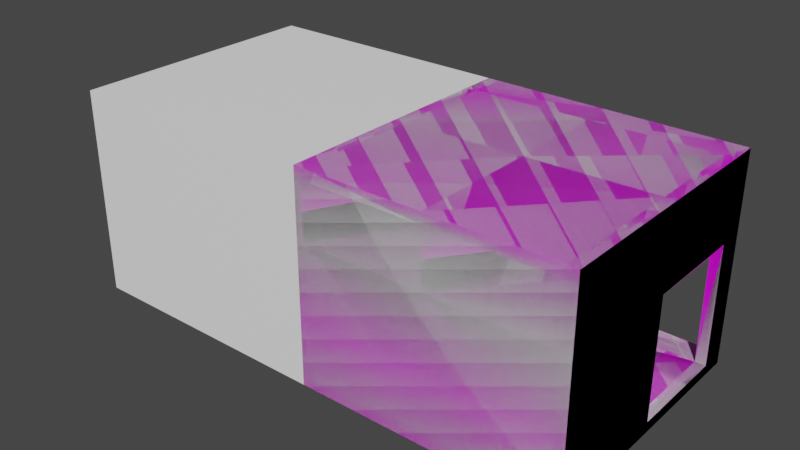 # Source: Hallway1UP.blend  (saved by Blender 2.82.7; exported with 4.5.12 LTS)
import bpy
from mathutils import Matrix  # noqa: F401  (used for matrix-valued properties, if any)

bpy.ops.wm.read_factory_settings(use_empty=True)
scene = bpy.context.scene
scene.name = 'Scene'

# ---- collections
col_collection = bpy.data.collections.new('Collection'); scene.collection.children.link(col_collection)

# ---- images (referenced by path relative to the original .blend; pixels are not part of the script)
import os
ASSET_DIR = os.environ.get("B2B_ASSET_DIR", "")  # directory of the original .blend (textures are referenced by path, not embedded)
HERE = os.path.dirname(os.path.abspath(__file__))  # packed textures are extracted next to this script under _unpacked/

def load_image(name, relpath, width, height, colorspace="sRGB"):
    """Load a texture the original file referenced (path relative to the .blend, or extracted next to this script)."""
    p = next((c for c in (os.path.join(HERE, relpath), os.path.join(ASSET_DIR, relpath)) if relpath and os.path.exists(c)), "")
    if p:
        img = bpy.data.images.load(p, check_existing=True)
        img.name = name
    else:  # same state as the original file: an image datablock whose file is absent (Cycles renders it pink)
        img = bpy.data.images.new(name, width, height)
        img.source = "FILE"
        img.filepath = "//" + (relpath or name)
    img.colorspace_settings.name = colorspace
    return img
img_hallway1up_png = load_image('Hallway1UP.png', 'Hallway1UP.png', 1024, 1024, 'sRGB')

# ---- materials (node trees are filled in below, after node groups)
mat_matroom_all_standard_sz2 = bpy.data.materials.new('MatRoom_All_Standard_Sz2')
mat_matroom_all_standard_sz2.use_transparent_shadow = False
mat_matroom_all_standard_sz2.diffuse_color = (1.0, 1.0, 1.0, 1.0)
mat_matroom_all_standard_sz2.roughness = 0.5528
mat_matroom_all_standard_sz4 = bpy.data.materials.new('MatRoom_All_Standard_Sz4')
mat_matroom_all_standard_sz4.use_transparent_shadow = False
mat_matroom_all_standard_sz4.diffuse_color = (1.0, 1.0, 1.0, 1.0)
mat_matroom_all_standard_sz4.roughness = 0.5528

# ---- material node trees
mat_matroom_all_standard_sz2.use_nodes = True; mat_matroom_all_standard_sz2.node_tree.nodes.clear()
_N = mat_matroom_all_standard_sz2.node_tree.nodes; _L = mat_matroom_all_standard_sz2.node_tree.links
n0 = _N.new('ShaderNodeOutputMaterial'); n0.name = 'Material Output'; n0.location = (318, 289)
n1 = _N.new('ShaderNodeBsdfPrincipled'); n1.name = 'Principled BSDF'; n1.location = (-160, 252)
n1.distribution = 'GGX'
n1.subsurface_method = 'BURLEY'
n1.inputs[2].default_value = 0.5528
n1.inputs[3].default_value = 1.45
n1.inputs[27].default_value = (0.0, 0.0, 0.0, 1.0)
n1.inputs[28].default_value = 1.0
n2 = _N.new('ShaderNodeTexImage'); n2.name = 'Image Texture'; n2.location = (-577, 190)
n2.image = img_hallway1up_png
n3 = _N.new('ShaderNodeMapping'); n3.name = 'Mapping'; n3.location = (-1019, 257)
n3.width = 307
n4 = _N.new('ShaderNodeTexCoord'); n4.name = 'Texture Coordinate'; n4.location = (-1279, 243)
_L.new(n1.outputs[0], n0.inputs[0])
_L.new(n2.outputs[0], n1.inputs[0])
_L.new(n3.outputs[0], n2.inputs[0])
_L.new(n4.outputs[2], n3.inputs[0])
n0.is_active_output = True
mat_matroom_all_standard_sz4.use_nodes = True; mat_matroom_all_standard_sz4.node_tree.nodes.clear()
_N = mat_matroom_all_standard_sz4.node_tree.nodes; _L = mat_matroom_all_standard_sz4.node_tree.links
n0 = _N.new('ShaderNodeOutputMaterial'); n0.name = 'Material Output'; n0.location = (300, 300)
n1 = _N.new('ShaderNodeBsdfPrincipled'); n1.name = 'Principled BSDF'; n1.location = (10, 300)
n1.distribution = 'GGX'
n1.subsurface_method = 'BURLEY'
n1.inputs[0].default_value = (1.0, 1.0, 1.0, 1.0)
n1.inputs[2].default_value = 0.5528
n1.inputs[3].default_value = 1.45
n1.inputs[27].default_value = (0.0, 0.0, 0.0, 1.0)
n1.inputs[28].default_value = 1.0
n2 = _N.new('ShaderNodeNormalMap'); n2.name = 'Normal Map'; n2.location = (-300, -300)
n2.label = 'Normal/Map'
_L.new(n1.outputs[0], n0.inputs[0])
_L.new(n2.outputs[0], n1.inputs[5])
n0.is_active_output = True

# ---- world
world_world = bpy.data.worlds.new('World'); scene.world = world_world
world_world.use_nodes = True; world_world.node_tree.nodes.clear()
_N = world_world.node_tree.nodes; _L = world_world.node_tree.links
n0 = _N.new('ShaderNodeOutputWorld'); n0.name = 'World Output'; n0.location = (300, 300)
n1 = _N.new('ShaderNodeBackground'); n1.name = 'Background'; n1.location = (10, 300)
n1.inputs[0].default_value = (0.05088, 0.05088, 0.05088, 1.0)
_L.new(n1.outputs[0], n0.inputs[0])
n0.is_active_output = True
world_world.color = (0.05088, 0.05088, 0.05088)
world_world.use_sun_shadow = False
world_world.sun_shadow_jitter_overblur = 0.0

# ---- meshes
me_mesh = bpy.data.meshes.new('Mesh')
me_mesh.from_pydata([(-375.0, -20.0, 500.0), (-355.0, 230.0, 250.0), (125.0, -20.0, 500.0), (-355.0, 360.0, 480.0), (125.0, 228.7, 50.0), (105.0, 360.0, 480.0), (-355.0, 0.0, 50.0), (125.0, 0.0, 250.0), (125.0, -20.0, 0.0), (105.0, 230.0, 250.0), (-375.0, -20.0, 0.0), (105.0, 229.8, 50.0), (-375.0, 0.0, 50.0), (-375.0, 0.0, 250.0), (125.0, 230.0, 250.0), (-375.0, 230.0, 50.0), (125.0, 380.0, 0.0), (-355.0, 230.0, 50.0), (-355.0, 0.0, 0.0), (125.0, 0.0, 50.0), (-355.0, 0.0, 480.0), (-355.0, 0.0, 250.0), (-355.0, 360.0, 0.0), (-375.0, 380.0, 0.0), (105.0, 0.0, 0.0), (105.0, 360.0, 0.0), (105.0, 0.0, 50.0), (-375.0, 230.0, 250.0), (105.0, 0.0, 480.0), (105.0, 0.0, 250.0), (-375.0, 380.0, 500.0), (125.0, 380.0, 500.0), (105.5, -20.0, 500.0), (105.5, 380.0, 0.0), (125.0, -0.5872, 8.687e-07), (105.5, -20.0, 0.0), (105.5, 380.0, 500.0), (-351.6, 380.0, 0.0), (-375.0, 3.431, 0.0), (-353.5, -20.0, 0.0), (-355.2, 380.0, 500.0), (-353.5, -20.0, 500.0), (-353.5, -20.0, 47.02), (105.5, -20.0, 47.02), (125.0, -20.0, 47.39), (-375.0, -20.0, 47.02), (125.0, 380.0, 242.7), (-375.0, 380.0, 263.3), (-355.2, 380.0, 262.8), (105.5, 380.0, 243.5), (-375.0, -20.0, 249.9), (125.0, -20.0, 248.9), (105.5, -20.0, 251.5), (-353.5, -20.0, 247.1), (125.0, 251.3, 500.0), (105.5, 251.3, 500.0), (-375.0, 251.3, 500.0), (-360.8, 251.3, 500.0), (-129.3, 380.0, 0.0), (-124.0, -20.0, 0.0), (-124.2, 0.0, 0.0), (-129.3, 380.0, 500.0), (-124.0, -20.0, 47.02), (-124.0, -20.0, 500.0), (-129.3, 380.0, 253.2), (-124.0, -20.0, 249.3), (-127.6, 251.3, 500.0), (125.0, 7.442, 500.0), (105.5, 7.442, 500.0), (-375.0, 7.442, 500.0), (-354.2, 7.441, 500.0), (-124.3, 7.442, 500.0), (-355.0, 100.7, 250.0), (125.0, 100.7, 250.0), (105.0, 100.7, 250.0), (-375.0, 100.7, 250.0), (125.0, 114.2, 500.0), (105.5, 114.2, 500.0), (-375.0, 114.2, 500.0), (-357.1, 114.2, 500.0), (-125.8, 114.2, 500.0), (-355.0, 231.7, -4.593e-07), (-375.0, 232.4, 0.0), (-355.0, 100.3, 480.0), (105.0, 231.9, 0.0), (125.0, 229.6, 1.638e-06), (105.0, 100.3, 480.0), (-355.0, 360.0, 236.0), (105.0, 360.0, 243.5), (-355.0, 230.2, 480.0), (-375.0, 358.9, 261.4), (-375.0, 359.0, 500.0), (-375.0, 358.8, 0.0), (-129.0, 358.8, 500.0), (-363.7, 359.0, 500.0), (125.0, 358.5, 500.0), (105.5, 358.5, 500.0), (125.0, 359.0, 2.292e-07), (125.0, 358.7, 243.8), (125.0, 228.7, 51.38), (125.0, 358.9, 51.14), (125.0, 380.0, 51.1), (-375.0, 380.0, 68.43), (105.5, 380.0, 51.78), (-355.2, 380.0, 68.06), (-129.3, 380.0, 59.92), (-375.0, 358.8, 65.83), (105.0, 230.2, 480.0), (-355.0, 360.0, 48.72), (105.0, 360.0, 48.9), (-105.5, 0.0, 480.0), (-114.4, 230.2, 480.0), (-129.2, 360.0, 0.0), (-114.9, 0.0, 250.0), (-123.0, 0.0, 50.0), (-128.2, 360.0, 48.81), (-124.3, 360.0, 239.7), (-119.4, 360.0, 480.0), (-110.5, 100.3, 480.0)], [], [(36, 31, 46, 49), (34, 24, 84, 85), (28, 110, 118, 86), (43, 35, 8, 44), (7, 19, 26, 29), (17, 15, 12, 6), (17, 1, 27, 15), (71, 63, 32, 68), (0, 50, 53, 41), (18, 60, 59, 39), (26, 11, 84, 24), (69, 0, 41, 70), (12, 13, 21, 6), (19, 7, 51, 44), (6, 18, 81, 17), (32, 52, 51, 2), (24, 60, 114, 26), (35, 24, 34, 8), (68, 32, 2, 67), (88, 116, 115, 109), (75, 72, 21, 13), (19, 4, 11, 26), (12, 38, 10, 45), (38, 18, 39, 10), (30, 40, 48, 47), (61, 36, 49, 64), (38, 12, 15, 82), (45, 10, 39, 42), (45, 50, 13, 12), (89, 83, 72, 1), (44, 8, 34, 19), (49, 46, 101, 103), (47, 48, 104, 102), (64, 49, 103, 105), (46, 98, 100, 101), (51, 7, 67, 2), (65, 53, 42, 62), (53, 50, 45, 42), (51, 52, 43, 44), (13, 50, 0, 69), (36, 96, 95, 31), (30, 91, 94, 40), (61, 93, 96, 36), (27, 56, 91, 90), (54, 14, 98, 95), (74, 9, 14, 73), (40, 94, 93, 61), (48, 64, 105, 104), (40, 61, 64, 48), (41, 53, 65, 63), (42, 39, 59, 62), (70, 41, 63, 71), (79, 70, 71, 80), (77, 68, 67, 76), (78, 69, 70, 79), (80, 71, 68, 77), (76, 73, 14, 54), (78, 56, 27, 75), (69, 78, 75, 13), (67, 7, 73, 76), (66, 80, 77, 55), (56, 78, 79, 57), (55, 77, 76, 54), (57, 79, 80, 66), (29, 74, 73, 7), (27, 1, 72, 75), (82, 81, 18, 38), (82, 15, 106, 92), (85, 4, 19, 34), (85, 84, 25, 97), (17, 81, 22, 108), (84, 11, 109, 25), (72, 83, 20, 21), (107, 111, 117, 5), (86, 74, 29, 28), (1, 87, 3, 89), (86, 118, 111, 107), (88, 9, 107, 5), (37, 22, 92, 23), (33, 25, 112, 58), (92, 106, 102, 23), (90, 91, 30, 47), (92, 22, 81, 82), (109, 115, 112, 25), (94, 91, 56, 57), (96, 93, 66, 55), (93, 94, 57, 66), (95, 96, 55, 54), (95, 98, 46, 31), (97, 100, 99, 4, 85), (97, 25, 33, 16), (101, 100, 97, 16), (99, 100, 98, 14), (103, 101, 16, 33), (104, 105, 58, 37), (102, 104, 37, 23), (105, 103, 33, 58), (106, 15, 27, 90), (102, 106, 90, 47), (5, 117, 116, 88), (108, 87, 1, 17), (109, 11, 9, 88), (107, 9, 74, 86), (29, 113, 110, 28), (26, 114, 113, 29), (110, 113, 21, 20), (117, 111, 89, 3), (58, 112, 22, 37), (112, 115, 108, 22), (114, 60, 18, 6), (63, 65, 52, 32), (116, 117, 3, 87), (113, 114, 6, 21), (35, 59, 60, 24), (62, 59, 35, 43), (65, 62, 43, 52), (115, 116, 87, 108), (111, 118, 83, 89), (118, 110, 20, 83), (9, 11, 4, 99, 14)])
me_mesh.polygons.foreach_set('use_smooth', [True] * 120)
_k = set([(0, 41), (0, 50), (0, 69), (1, 17), (1, 27), (1, 72), (2, 32), (2, 51), (2, 67), (3, 87), (3, 89), (3, 117), (4, 11), (4, 19), (4, 99), (5, 88), (5, 107), (5, 117), (6, 12), (6, 17), (6, 18), (7, 19), (7, 29), (7, 73), (8, 34), (8, 35), (8, 44), (9, 11), (9, 14), (9, 74), (10, 38), (10, 39), (10, 45), (11, 26), (12, 13), (12, 15), (13, 21), (13, 75), (14, 73), (14, 99), (15, 17), (15, 27), (16, 33), (16, 97), (16, 101), (18, 60), (18, 81), (19, 26), (20, 21), (20, 83), (20, 110), (21, 72), (22, 81), (22, 108), (22, 112), (23, 37), (23, 92), (23, 102), (24, 26), (24, 60), (24, 84), (25, 84), (25, 109), (25, 112), (27, 75), (28, 29), (28, 86), (28, 110), (29, 74), (30, 40), (30, 47), (30, 91), (31, 36), (31, 46), (31, 95), (32, 63), (33, 58), (34, 85), (36, 61), (37, 58), (38, 82), (39, 59), (40, 61), (41, 63), (44, 51), (45, 50), (46, 101), (47, 102), (54, 76), (54, 95), (56, 78), (56, 91), (67, 76), (69, 78), (82, 92), (83, 89), (85, 97), (86, 107), (87, 108), (88, 109)])
me_mesh.attributes.new('sharp_edge', 'BOOLEAN', 'EDGE').data.foreach_set('value', [ (min(e.vertices), max(e.vertices)) in _k for e in me_mesh.edges])
_k = {(10, 39): 1.0, (39, 59): 1.0, (8, 35): 1.0, (18, 60): 0.96863, (24, 60): 0.96863, (35, 59): 1.0}
me_mesh.attributes.new('crease_edge', 'FLOAT', 'EDGE').data.foreach_set('value', [_k.get((min(e.vertices), max(e.vertices)), 0.0) for e in me_mesh.edges])
_uv = me_mesh.uv_layers.new(name='UVW')
_uv.uv.foreach_set('vector', [0.8287, 0.3394, 0.8365, 0.3394, 0.8365, 0.4564, 0.8287, 0.456, 0.2747, 0.08006, 0.2838, 0.0803, 0.2838, 0.1733, 0.2747, 0.1724, 0.3789, 0.6054, 0.4746, 0.6054, 0.4769, 0.6456, 0.3789, 0.6456, 0.1085, 0.5385, 0.1085, 0.5599, 0.1007, 0.5599, 0.1007, 0.5384, 0.3698, 0.5129, 0.3698, 0.4326, 0.3788, 0.4326, 0.3788, 0.5129, 0.3321, 0.9521, 0.3241, 0.9521, 0.3241, 0.8476, 0.3321, 0.8476, 0.3623, 0.8659, 0.3623, 0.9569, 0.3543, 0.9569, 0.3543, 0.8659, 0.8437, 0.08251, 0.8439, 0.07151, 0.9482, 0.07151, 0.9482, 0.08251, 0.3012, 0.3326, 0.3012, 0.4463, 0.2926, 0.4476, 0.2926, 0.3326, 0.493, 0.0803, 0.3881, 0.0803, 0.3879, 0.07227, 0.4923, 0.07227, 0.1833, 0.6052, 0.1833, 0.6974, 0.1605, 0.6982, 0.1605, 0.6052, 0.7297, 0.08251, 0.7297, 0.07151, 0.7395, 0.07151, 0.7392, 0.08251, 0.5971, 0.4326, 0.5971, 0.5129, 0.588, 0.5129, 0.588, 0.4326, 0.2521, 0.08, 0.1612, 0.08, 0.1617, 0.07198, 0.2533, 0.07198, 0.7836, 0.6055, 0.8063, 0.6055, 0.8063, 0.6984, 0.7836, 0.6977, 0.1085, 0.3326, 0.1085, 0.4456, 0.1007, 0.4467, 0.1007, 0.3326, 0.3788, 0.4126, 0.4831, 0.4126, 0.4825, 0.4326, 0.3788, 0.4326, 0.2836, 0.07227, 0.2838, 0.0803, 0.2747, 0.08006, 0.2747, 0.07227, 0.9482, 0.08251, 0.9482, 0.07151, 0.9571, 0.07151, 0.9571, 0.08251, 0.379, 0.8575, 0.4831, 0.8592, 0.4848, 0.946, 0.379, 0.946, 0.3371, 0.9101, 0.3452, 0.9101, 0.3452, 0.9559, 0.3371, 0.9559, 0.3017, 0.9641, 0.3017, 0.8601, 0.3098, 0.8596, 0.3098, 0.9641, 0.5249, 0.07992, 0.5021, 0.0813, 0.5021, 0.0719, 0.5235, 0.0719, 0.5021, 0.08167, 0.493, 0.0803, 0.4923, 0.07227, 0.5021, 0.07227, 0.6359, 0.3394, 0.6439, 0.3394, 0.6439, 0.4473, 0.6359, 0.4471, 0.7345, 0.3394, 0.8287, 0.3394, 0.8287, 0.456, 0.7345, 0.4516, 0.5021, 0.0813, 0.5249, 0.07992, 0.5249, 0.1722, 0.5021, 0.1731, 0.3012, 0.5385, 0.3012, 0.5599, 0.2926, 0.5599, 0.2926, 0.5385, 0.5235, 0.0719, 0.6157, 0.0719, 0.6158, 0.07992, 0.5249, 0.07992, 0.5881, 0.6978, 0.5881, 0.6457, 0.6927, 0.6459, 0.6927, 0.6977, 0.2533, 0.07198, 0.2749, 0.07198, 0.2749, 0.07977, 0.2521, 0.08, 0.8287, 0.456, 0.8365, 0.4564, 0.8365, 0.5435, 0.8287, 0.5432, 0.6359, 0.4471, 0.6439, 0.4473, 0.6439, 0.5358, 0.6359, 0.5356, 0.7345, 0.4516, 0.8287, 0.456, 0.8287, 0.5432, 0.7345, 0.5395, 0.1645, 0.2324, 0.1641, 0.2239, 0.2516, 0.224, 0.2516, 0.2324, 0.1617, 0.07198, 0.1612, 0.08, 0.04756, 0.08299, 0.04756, 0.07198, 0.2005, 0.4466, 0.2926, 0.4476, 0.2926, 0.5385, 0.2005, 0.5385, 0.2926, 0.4476, 0.3012, 0.4463, 0.3012, 0.5385, 0.2926, 0.5385, 0.1007, 0.4467, 0.1085, 0.4456, 0.1085, 0.5385, 0.1007, 0.5384, 0.6158, 0.07992, 0.6157, 0.0719, 0.7294, 0.0719, 0.7294, 0.08291, 0.9482, 0.232, 0.9482, 0.2233, 0.9571, 0.2233, 0.9571, 0.232, 0.7297, 0.232, 0.7297, 0.2235, 0.7349, 0.2235, 0.7387, 0.232, 0.8414, 0.232, 0.8416, 0.2234, 0.9482, 0.2233, 0.9482, 0.232, 0.6158, 0.1722, 0.7294, 0.1807, 0.7294, 0.2239, 0.621, 0.2239, 0.04756, 0.1808, 0.1612, 0.1723, 0.1641, 0.2239, 0.04756, 0.2238, 0.301, 0.9054, 0.301, 0.9642, 0.293, 0.9642, 0.293, 0.9054, 0.7387, 0.232, 0.7349, 0.2235, 0.8416, 0.2234, 0.8414, 0.232, 0.6439, 0.4473, 0.7345, 0.4516, 0.7345, 0.5395, 0.6439, 0.5358, 0.6439, 0.3394, 0.7345, 0.3394, 0.7345, 0.4516, 0.6439, 0.4473, 0.2926, 0.3326, 0.2926, 0.4476, 0.2005, 0.4466, 0.2005, 0.3326, 0.2926, 0.5385, 0.2926, 0.5599, 0.2005, 0.5599, 0.2005, 0.5385, 0.7392, 0.08251, 0.7395, 0.07151, 0.8439, 0.07151, 0.8437, 0.08251, 0.7379, 0.1254, 0.7392, 0.08251, 0.8437, 0.08251, 0.8431, 0.1254, 0.9482, 0.1254, 0.9482, 0.08251, 0.9571, 0.08251, 0.9571, 0.1254, 0.7297, 0.1254, 0.7297, 0.08251, 0.7392, 0.08251, 0.7379, 0.1254, 0.8431, 0.1254, 0.8437, 0.08251, 0.9482, 0.08251, 0.9482, 0.1254, 0.04756, 0.1258, 0.1612, 0.1204, 0.1612, 0.1723, 0.04756, 0.1808, 0.7294, 0.1257, 0.7294, 0.1807, 0.6158, 0.1722, 0.6158, 0.1203, 0.7294, 0.08291, 0.7294, 0.1257, 0.6158, 0.1203, 0.6158, 0.07992, 0.04756, 0.08299, 0.1612, 0.08, 0.1612, 0.1204, 0.04756, 0.1258, 0.8422, 0.1804, 0.8431, 0.1254, 0.9482, 0.1254, 0.9482, 0.1804, 0.7297, 0.1804, 0.7297, 0.1254, 0.7379, 0.1254, 0.7362, 0.1804, 0.9482, 0.1804, 0.9482, 0.1254, 0.9571, 0.1254, 0.9571, 0.1804, 0.7362, 0.1804, 0.7379, 0.1254, 0.8431, 0.1254, 0.8422, 0.1804, 0.301, 0.8596, 0.301, 0.9054, 0.293, 0.9054, 0.293, 0.8596, 0.3371, 0.8514, 0.3452, 0.8514, 0.3452, 0.9101, 0.3371, 0.9101, 0.5021, 0.1735, 0.493, 0.1732, 0.493, 0.0803, 0.5021, 0.08167, 0.5021, 0.1731, 0.5249, 0.1722, 0.5321, 0.2239, 0.5021, 0.2238, 0.2749, 0.1721, 0.2521, 0.1718, 0.2521, 0.08, 0.2749, 0.07977, 0.2747, 0.1724, 0.2838, 0.1733, 0.2838, 0.2247, 0.2747, 0.2243, 0.7836, 0.6977, 0.8063, 0.6984, 0.8063, 0.7499, 0.7842, 0.7499, 0.1605, 0.6982, 0.1833, 0.6974, 0.1828, 0.7496, 0.1605, 0.7496, 0.6927, 0.6459, 0.5881, 0.6457, 0.5881, 0.6055, 0.6927, 0.6055, 0.3789, 0.6977, 0.4786, 0.6977, 0.4809, 0.7498, 0.3789, 0.7498, 0.3787, 0.6455, 0.2742, 0.6456, 0.2742, 0.6052, 0.3787, 0.6052, 0.6927, 0.6977, 0.699, 0.7499, 0.5881, 0.7499, 0.5881, 0.6978, 0.3789, 0.6456, 0.4769, 0.6456, 0.4786, 0.6977, 0.3789, 0.6977, 0.2712, 0.7496, 0.2742, 0.6975, 0.3787, 0.6976, 0.3787, 0.7496, 0.4914, 0.2327, 0.493, 0.2247, 0.5021, 0.2242, 0.5021, 0.2327, 0.2836, 0.2327, 0.2838, 0.2247, 0.3903, 0.2247, 0.3904, 0.2327, 0.5021, 0.2238, 0.5321, 0.2239, 0.5332, 0.2324, 0.5021, 0.2324, 0.621, 0.2239, 0.7294, 0.2239, 0.7294, 0.2324, 0.6218, 0.2324, 0.5021, 0.2242, 0.493, 0.2247, 0.493, 0.1732, 0.5021, 0.1735, 0.379, 0.946, 0.4848, 0.946, 0.4853, 0.9682, 0.379, 0.9682, 0.7349, 0.2235, 0.7297, 0.2235, 0.7297, 0.1804, 0.7362, 0.1804, 0.9482, 0.2233, 0.8416, 0.2234, 0.8422, 0.1804, 0.9482, 0.1804, 0.8416, 0.2234, 0.7349, 0.2235, 0.7362, 0.1804, 0.8422, 0.1804, 0.9571, 0.2233, 0.9482, 0.2233, 0.9482, 0.1804, 0.9571, 0.1804, 0.04756, 0.2238, 0.1641, 0.2239, 0.1645, 0.2324, 0.04756, 0.2324, 0.2749, 0.224, 0.2516, 0.224, 0.2515, 0.1718, 0.2521, 0.1718, 0.2749, 0.1721, 0.2747, 0.2243, 0.2838, 0.2247, 0.2836, 0.2327, 0.2747, 0.2327, 0.2516, 0.2324, 0.2516, 0.224, 0.2749, 0.224, 0.2749, 0.2324, 0.2515, 0.1718, 0.2516, 0.224, 0.1641, 0.2239, 0.1612, 0.1723, 0.8287, 0.5432, 0.8365, 0.5435, 0.8365, 0.5667, 0.8287, 0.5667, 0.6439, 0.5358, 0.7345, 0.5395, 0.7345, 0.5667, 0.6453, 0.5667, 0.6359, 0.5356, 0.6439, 0.5358, 0.6453, 0.5667, 0.6359, 0.5667, 0.7345, 0.5395, 0.8287, 0.5432, 0.8287, 0.5667, 0.7345, 0.5667, 0.5321, 0.2239, 0.5249, 0.1722, 0.6158, 0.1722, 0.621, 0.2239, 0.5332, 0.2324, 0.5321, 0.2239, 0.621, 0.2239, 0.6218, 0.2324, 0.379, 0.75, 0.4808, 0.75, 0.4831, 0.8592, 0.379, 0.8575, 0.7842, 0.7499, 0.699, 0.7499, 0.6927, 0.6977, 0.7836, 0.6977, 0.1828, 0.7496, 0.1833, 0.6974, 0.2742, 0.6975, 0.2712, 0.7496, 0.3787, 0.6976, 0.2742, 0.6975, 0.2742, 0.6456, 0.3787, 0.6455, 0.3788, 0.5129, 0.4788, 0.5129, 0.4746, 0.6051, 0.3788, 0.6051, 0.3788, 0.4326, 0.4825, 0.4326, 0.4788, 0.5129, 0.3788, 0.5129, 0.4746, 0.6051, 0.4788, 0.5129, 0.588, 0.5129, 0.588, 0.6051, 0.4809, 0.7498, 0.4786, 0.6977, 0.588, 0.6977, 0.588, 0.7498, 0.3904, 0.2327, 0.3903, 0.2247, 0.493, 0.2247, 0.4914, 0.2327, 0.4853, 0.9682, 0.4848, 0.946, 0.5878, 0.9461, 0.5878, 0.9682, 0.4825, 0.4326, 0.4831, 0.4126, 0.588, 0.4126, 0.588, 0.4326, 0.2005, 0.3326, 0.2005, 0.4466, 0.1085, 0.4456, 0.1085, 0.3326, 0.4831, 0.8592, 0.4808, 0.75, 0.5878, 0.75, 0.5878, 0.8609, 0.4788, 0.5129, 0.4825, 0.4326, 0.588, 0.4326, 0.588, 0.5129, 0.2836, 0.07227, 0.3879, 0.07227, 0.3881, 0.0803, 0.2838, 0.0803, 0.2005, 0.5385, 0.2005, 0.5599, 0.1085, 0.5599, 0.1085, 0.5385, 0.2005, 0.4466, 0.2005, 0.5385, 0.1085, 0.5385, 0.1085, 0.4456, 0.4848, 0.946, 0.4831, 0.8592, 0.5878, 0.8609, 0.5878, 0.9461, 0.4786, 0.6977, 0.4769, 0.6456, 0.588, 0.6456, 0.588, 0.6977, 0.4769, 0.6456, 0.4746, 0.6054, 0.588, 0.6054, 0.588, 0.6456, 0.3185, 0.859, 0.3185, 0.9499, 0.3105, 0.9499, 0.3105, 0.9493, 0.3105, 0.859])
me_mesh.materials.append(mat_matroom_all_standard_sz2)
me_mesh.use_remesh_fix_poles = True
me_mesh.use_remesh_preserve_attributes = False
me_mesh.use_mirror_vertex_groups = False
me_mesh.update()
me_mesh.normals_split_custom_set([tuple(v) for v in zip(*[iter([0.0, 1.0, 0.0, 0.0, 1.0, 0.0, 0.0, 1.0, 0.0, 0.0, 1.0, 0.0, 4.22e-08, 1.22e-08, -1.0, 2.85e-08, 7.747e-09, -1.0, 5.391e-08, -2.161e-09, -1.0, 5.511e-08, -1.645e-09, -1.0, 4.57e-08, 0.0, -1.0, -5.276e-08, 0.0, -1.0, -2.521e-08, 0.0, -1.0, 3.15e-08, 0.0, -1.0, 3.133e-09, -1.0, -2.615e-09, 8.041e-09, -0.7071, -0.7071, 0.0, -1.0, 0.0, 0.0, -1.0, 0.0, 0.0, 1.0, 0.0, 0.0, 1.0, 0.0, 0.0, 1.0, 0.0, 0.0, 1.0, 0.0, 0.0, 0.0, 1.0, 0.0, 0.0, 1.0, 0.0, 0.0, 1.0, 0.0, 0.0, 1.0, 0.0, -1.0, 0.0, 0.0, -1.0, 0.0, 0.0, -1.0, 0.0, 0.0, -1.0, 0.0, 0.0, 0.0, 1.0, 0.0, 0.0, 1.0, 0.0, 0.0, 1.0, 0.0, 0.0, 1.0, 2.985e-09, -1.0, 4.512e-08, -9.204e-11, -1.0, -1.391e-09, 5.919e-09, -1.0, -6.59e-09, 7.644e-09, -1.0, 3.523e-08, -3.444e-09, -2.964e-10, -1.0, 0.0, 0.0, -1.0, 0.0, -0.7071, -0.7071, 0.0, 0.0, -1.0, -1.0, 0.0, 0.0, -1.0, -2.39e-09, 0.0, -1.0, 0.0, 0.0, -1.0, 0.0, 0.0, 0.0, 0.0, 1.0, 0.0, 0.0, 1.0, 0.0, 0.0, 1.0, 0.0, 0.0, 1.0, 0.0, 1.0, 0.0, 0.0, 1.0, 0.0, 0.0, 1.0, 0.0, 0.0, 1.0, 0.0, 1.0, 0.0, 0.0, 1.0, 0.0, 0.0, 1.0, 0.0, 0.0, 1.0, 0.0, 0.0, 1.0, 0.0, 0.0, 1.0, 0.0, 0.0, 1.0, 0.0, 0.0, 1.0, 0.0, 0.0, 6.205e-09, -1.0, 4.261e-09, 6.236e-09, -1.0, -4.56e-10, 0.0, -1.0, 0.0, 0.0, -1.0, 0.0, 0.0, 1.0, 0.0, 0.0, 1.0, 0.0, 0.0, 1.0, 0.0, 0.0, 1.0, 0.0, 8.041e-09, -0.7071, -0.7071, 2.85e-08, 7.747e-09, -1.0, 4.22e-08, 1.22e-08, -1.0, 2.235e-08, 2.235e-08, -1.0, 0.0, 0.0, 1.0, 0.0, 0.0, 1.0, 0.0, 0.0, 1.0, 0.0, 0.0, 1.0, 0.0, -1.0, 0.0, 0.0, -1.0, 0.0, 0.0, -1.0, 0.0, 0.0, -1.0, 0.0, 0.0, 0.0, -1.0, 0.0, 0.0, -1.0, 0.0, 0.0, -1.0, 0.0, 0.0, -1.0, 0.0, 0.0, 1.0, 0.0, 0.0, 1.0, 0.0, 0.0, 1.0, 0.0, 0.0, 1.0, -1.0, 0.0, 0.0, -1.0, 0.0, 0.0, -1.0, 0.0, 0.0, -1.0, 0.0, 0.0, -6.418e-09, -5.524e-10, -1.0, -3.444e-09, -2.964e-10, -1.0, 0.0, 0.0, -1.0, 0.0, 0.0, -1.0, 0.0, 1.0, 0.0, 0.0, 1.0, 0.0, 0.0, 1.0, 0.0, 0.0, 1.0, 0.0, 0.0, 1.0, 0.0, 0.0, 1.0, 0.0, 0.0, 1.0, 0.0, 0.0, 1.0, 0.0, -1.0, 0.0, 0.0, -1.0, 0.0, 0.0, -1.0, 7.067e-08, 0.0, -1.0, 0.0, 0.0, -1.863e-09, -1.0, -2.817e-08, 0.0, -1.0, 0.0, 0.0, -1.0, 0.0, 2.236e-09, -1.0, -2.201e-08, -1.0, 0.0, 0.0, -1.0, 0.0, 0.0, -1.0, 0.0, 0.0, -1.0, 0.0, 0.0, 1.0, 0.0, 0.0, 1.0, 0.0, 0.0, 1.0, 0.0, 0.0, 1.0, 0.0, 0.0, 1.0, 0.0, 0.0, 1.0, 0.0, 0.0, 1.0, 0.0, 0.0, 1.0, 0.0, 0.0, 0.0, 1.0, 0.0, 0.0, 1.0, 0.0, 0.0, 1.0, 0.0, 0.0, 1.0, 0.0, 0.0, 1.0, 0.0, 0.0, 1.0, 0.0, 0.0, 1.0, 0.0, 0.0, 1.0, 0.0, 0.0, 1.0, 0.0, 0.0, 1.0, 0.0, 0.0, 1.0, 0.0, 0.0, 1.0, 0.0, 1.0, -1.942e-08, 0.0, 1.0, -1.171e-08, 0.0, 1.0, -8.418e-08, 0.0, 1.0, -1.726e-07, 0.0, 1.0, 0.0, 0.0, 1.0, 0.0, 0.0, 1.0, 0.0, 0.0, 1.0, 0.0, 0.0, 1.248e-08, -1.0, -2.023e-09, 5.919e-09, -1.0, -6.59e-09, 2.236e-09, -1.0, -2.201e-08, 6.3e-09, -1.0, -1.055e-08, 5.919e-09, -1.0, -6.59e-09, -9.204e-11, -1.0, -1.391e-09, -1.863e-09, -1.0, -2.817e-08, 2.236e-09, -1.0, -2.201e-08, 0.0, -1.0, 0.0, 6.236e-09, -1.0, -4.56e-10, 3.133e-09, -1.0, -2.615e-09, 0.0, -1.0, 0.0, -1.0, 0.0, 0.0, -1.0, 0.0, 0.0, -1.0, 0.0, 0.0, -1.0, 0.0, 0.0, 0.0, 0.0, 1.0, 3.711e-08, 0.0, 1.0, 0.0, 0.0, 1.0, 0.0, 0.0, 1.0, 2.985e-06, 0.0, 1.0, 2.978e-06, 0.0, 1.0, 1.683e-06, 0.0, 1.0, 1.129e-06, 0.0, 1.0, 0.0, 0.0, 1.0, 3.675e-08, 0.0, 1.0, 3.711e-08, 0.0, 1.0, 0.0, 0.0, 1.0, -1.0, 8.094e-08, 0.0, -1.0, 0.0, 0.0, -1.0, 0.0, 0.0, -1.0, -5.902e-08, 0.0, 1.0, -3.444e-08, 0.0, 1.0, -1.812e-08, 0.0, 1.0, -1.171e-08, 0.0, 1.0, 1.452e-07, 0.0, 0.0, 0.0, -1.0, 0.0, 0.0, -1.0, 0.0, 0.0, -1.0, 0.0, 0.0, -1.0, 1.129e-06, 0.0, 1.0, 1.683e-06, 0.0, 1.0, 3.675e-08, 0.0, 1.0, 0.0, 0.0, 1.0, 0.0, 1.0, 0.0, 0.0, 1.0, 0.0, 0.0, 1.0, 0.0, 0.0, 1.0, 0.0, 0.0, 1.0, 0.0, 0.0, 1.0, 0.0, 0.0, 1.0, 0.0, 0.0, 1.0, 0.0, 7.644e-09, -1.0, 3.523e-08, 5.919e-09, -1.0, -6.59e-09, 1.248e-08, -1.0, -2.023e-09, 1.236e-08, -1.0, 1.693e-08, 2.236e-09, -1.0, -2.201e-08, 0.0, -1.0, 0.0, 0.0, -0.7071, -0.7071, 6.3e-09, -1.0, -1.055e-08, 0.0, 0.0, 1.0, 0.0, 0.0, 1.0, 0.0, 0.0, 1.0, 0.0, 0.0, 1.0, 0.0, 0.0, 1.0, 0.0, 0.0, 1.0, 0.0, 0.0, 1.0, 0.0, 0.0, 1.0, 0.0, 0.0, 1.0, 0.0, 0.0, 1.0, 0.0, 0.0, 1.0, 0.0, 0.0, 1.0, 0.0, 0.0, 1.0, 0.0, 0.0, 1.0, 0.0, 0.0, 1.0, 0.0, 0.0, 1.0, 0.0, 0.0, 1.0, 0.0, 0.0, 1.0, 0.0, 0.0, 1.0, 0.0, 0.0, 1.0, 1.0, 0.0, 0.0, 1.0, 0.0, 0.0, 1.0, -1.812e-08, 0.0, 1.0, -3.444e-08, 0.0, -1.0, 0.0, 0.0, -1.0, 0.0, 0.0, -1.0, 8.094e-08, 0.0, -1.0, 0.0, 0.0, -1.0, 0.0, 0.0, -1.0, 0.0, 0.0, -1.0, 0.0, 0.0, -1.0, 0.0, 0.0, 1.0, 0.0, 0.0, 1.0, 0.0, 0.0, 1.0, 0.0, 0.0, 1.0, 0.0, 0.0, 3.741e-08, 0.0, 1.0, 0.0, 0.0, 1.0, 0.0, 0.0, 1.0, 3.709e-08, 0.0, 1.0, 1.485e-06, 0.0, 1.0, 0.0, 0.0, 1.0, 0.0, 0.0, 1.0, 7.3e-07, 0.0, 1.0, 3.709e-08, 0.0, 1.0, 0.0, 0.0, 1.0, 0.0, 0.0, 1.0, 0.0, 0.0, 1.0, 7.3e-07, 0.0, 1.0, 0.0, 0.0, 1.0, 0.0, 0.0, 1.0, 3.741e-08, 0.0, 1.0, 0.0, 0.0, -1.0, 0.0, 0.0, -1.0, 0.0, 0.0, -1.0, 0.0, 0.0, -1.0, 0.0, 0.0, -1.0, 0.0, 0.0, -1.0, 0.0, 0.0, -1.0, 0.0, 0.0, -1.0, -1.154e-08, 4.334e-10, -1.0, -1.155e-08, 3.728e-10, -1.0, -3.444e-09, -2.964e-10, -1.0, -6.418e-09, -5.524e-10, -1.0, -1.0, 0.0, 0.0, -1.0, 7.067e-08, 0.0, -1.0, -4.068e-07, 0.0, -1.0, -6.86e-07, 0.0, 1.0, 0.0, 0.0, 1.0, 0.0, 0.0, 1.0, 0.0, 0.0, 1.0, 0.0, 0.0, 5.511e-08, -1.645e-09, -1.0, 5.391e-08, -2.161e-09, -1.0, 1.681e-08, -3.68e-09, -1.0, 2.662e-08, -5.562e-09, -1.0, 1.0, 0.0, 0.0, 1.0, 0.0, 0.0, 1.0, 0.0, 0.0, 1.0, 0.0, 0.0, -1.0, 0.0, 0.0, -1.0, -2.39e-09, 0.0, -1.0, -3.548e-09, 0.0, -1.0, 0.0, 0.0, 1.0, 0.0, 0.0, 1.0, 0.0, 0.0, 1.0, 0.0, 0.0, 1.0, 0.0, 0.0, 7.644e-08, 0.0, -1.0, 3.897e-08, 0.0, -1.0, 6.614e-08, 0.0, -1.0, 1.356e-07, 0.0, -1.0, -1.0, 0.0, 0.0, -1.0, 0.0, 0.0, -1.0, 0.0, 0.0, -1.0, 0.0, 0.0, 1.0, 0.0, 0.0, 1.0, 0.0, 0.0, 1.0, 0.0, 0.0, 1.0, 0.0, 0.0, 3.15e-08, 0.0, -1.0, -2.521e-08, 0.0, -1.0, 3.897e-08, 0.0, -1.0, 7.644e-08, 0.0, -1.0, -1.0, -3.68e-09, 0.0, -1.0, -2.303e-09, 0.0, -1.0, 0.0, 0.0, -1.0, 0.0, 0.0, 0.0, 0.0, -1.0, -3.687e-09, 5.779e-10, -1.0, -5.974e-09, 9.363e-10, -1.0, 0.0, 0.0, -1.0, 2.879e-09, -2.879e-09, -1.0, 1.681e-08, -3.68e-09, -1.0, 0.0, 0.0, -1.0, 0.0, 0.0, -1.0, -1.0, -6.86e-07, 0.0, -1.0, -4.068e-07, 0.0, -1.0, -8.639e-07, 0.0, -1.0, -1.372e-06, 0.0, -1.0, -5.902e-08, 0.0, -1.0, 0.0, 0.0, -1.0, 0.0, 0.0, -1.0, -2.024e-07, 0.0, -5.974e-09, 9.363e-10, -1.0, -3.687e-09, 5.779e-10, -1.0, -1.155e-08, 3.728e-10, -1.0, -1.154e-08, 4.334e-10, -1.0, 0.0, -1.0, 0.0, 0.0, -1.0, 0.0, 0.0, -1.0, 0.0, 0.0, -1.0, 0.0, 1.683e-06, 0.0, 1.0, 2.978e-06, 0.0, 1.0, 1.485e-06, 0.0, 1.0, 7.3e-07, 0.0, 1.0, 3.711e-08, 0.0, 1.0, 3.675e-08, 0.0, 1.0, 3.741e-08, 0.0, 1.0, 3.709e-08, 0.0, 1.0, 3.675e-08, 0.0, 1.0, 1.683e-06, 0.0, 1.0, 7.3e-07, 0.0, 1.0, 3.741e-08, 0.0, 1.0, 0.0, 0.0, 1.0, 3.711e-08, 0.0, 1.0, 3.709e-08, 0.0, 1.0, 0.0, 0.0, 1.0, 1.0, 1.452e-07, 0.0, 1.0, -1.171e-08, 0.0, 1.0, -1.942e-08, 0.0, 1.0, 3.559e-07, 0.0, 1.0, 1.331e-08, 0.0, 1.0, -8.418e-08, 0.0, 1.0, 4.806e-09, 0.0, 1.0, 0.0, 0.0, 1.0, 0.0, 0.0, 2.662e-08, -5.562e-09, -1.0, 1.681e-08, -3.68e-09, -1.0, 2.879e-09, -2.879e-09, -1.0, 5.66e-09, -5.66e-09, -1.0, 1.0, -1.726e-07, 0.0, 1.0, -8.418e-08, 0.0, 1.0, 1.331e-08, 0.0, 1.0, 2.66e-08, 0.0, 1.0, 4.806e-09, 0.0, 1.0, -8.418e-08, 0.0, 1.0, -1.171e-08, 0.0, 1.0, -1.812e-08, 0.0, 0.0, 1.0, 0.0, 0.0, 1.0, 0.0, 0.0, 1.0, 0.0, 0.0, 1.0, 0.0, 0.0, 1.0, 0.0, 0.0, 1.0, 0.0, 0.0, 1.0, 0.0, 0.0, 1.0, 0.0, 0.0, 1.0, 0.0, 0.0, 1.0, 0.0, 0.0, 1.0, 0.0, 0.0, 1.0, 0.0, 0.0, 1.0, 0.0, 0.0, 1.0, 0.0, 0.0, 1.0, 0.0, 0.0, 1.0, 0.0, -1.0, -4.068e-07, 0.0, -1.0, 7.067e-08, 0.0, -1.0, 8.094e-08, 0.0, -1.0, -5.902e-08, 0.0, -1.0, -8.639e-07, 0.0, -1.0, -4.068e-07, 0.0, -1.0, -5.902e-08, 0.0, -1.0, -2.024e-07, 0.0, 0.0, -1.0, 0.0, 0.0, -1.0, 0.0, 0.0, -1.0, 0.0, 0.0, -1.0, 0.0, 1.0, 0.0, 0.0, 1.0, 0.0, 0.0, 1.0, 0.0, 0.0, 1.0, 0.0, 0.0, -1.0, -3.548e-09, 0.0, -1.0, -2.39e-09, 0.0, -1.0, -2.303e-09, 0.0, -1.0, -3.68e-09, 0.0, -1.0, 0.0, 0.0, -1.0, -2.303e-09, 0.0, -1.0, 0.0, 0.0, -1.0, 0.0, 0.0, 0.0, 1.0, 0.0, 0.0, 1.0, 0.0, 0.0, 1.0, 0.0, 0.0, 1.0, 0.0, 0.0, 1.0, 0.0, 0.0, 1.0, 0.0, 0.0, 1.0, 0.0, 0.0, 1.0, 0.0, 0.0, 1.0, 0.0, 0.0, 1.0, 0.0, 0.0, 1.0, 0.0, 0.0, 1.0, 0.0, 6.614e-08, 0.0, -1.0, 3.897e-08, 0.0, -1.0, 0.0, 0.0, -1.0, 0.0, 0.0, -1.0, 0.0, 0.0, -1.0, 0.0, 0.0, -1.0, -3.687e-09, 5.779e-10, -1.0, 0.0, 0.0, -1.0, 0.0, -1.0, 0.0, 0.0, -1.0, 0.0, 0.0, -1.0, 0.0, 0.0, -1.0, 0.0, 0.0, 1.0, 0.0, 0.0, 1.0, 0.0, 0.0, 1.0, 0.0, 0.0, 1.0, 0.0, 1.236e-08, -1.0, 1.693e-08, 1.248e-08, -1.0, -2.023e-09, 6.236e-09, -1.0, -4.56e-10, 6.205e-09, -1.0, 4.261e-09, 0.0, -1.0, 0.0, 0.0, -1.0, 0.0, 0.0, -1.0, 0.0, 0.0, -1.0, 0.0, 0.0, 1.0, 0.0, 0.0, 1.0, 0.0, 0.0, 1.0, 0.0, 0.0, 1.0, 0.0, 8.041e-09, -0.7071, -0.7071, 0.0, -0.7071, -0.7071, 0.0, 0.0, -1.0, 2.85e-08, 7.747e-09, -1.0, 6.3e-09, -1.0, -1.055e-08, 0.0, -0.7071, -0.7071, 8.041e-09, -0.7071, -0.7071, 3.133e-09, -1.0, -2.615e-09, 1.248e-08, -1.0, -2.023e-09, 6.3e-09, -1.0, -1.055e-08, 3.133e-09, -1.0, -2.615e-09, 6.236e-09, -1.0, -4.56e-10, 0.0, -1.0, 0.0, 0.0, -1.0, 0.0, 0.0, -1.0, 0.0, 0.0, -1.0, 0.0, 3.897e-08, 0.0, -1.0, -2.521e-08, 0.0, -1.0, -7.884e-08, 0.0, -1.0, 0.0, 0.0, -1.0, -2.521e-08, 0.0, -1.0, -5.276e-08, 0.0, -1.0, -1.577e-07, 0.0, -1.0, -7.884e-08, 0.0, -1.0, -0.02629, -0.9996, 0.003692, -0.02629, -0.9996, 0.003692, -0.02629, -0.9996, 0.003692, -0.02629, -0.9996, 0.003692, -0.02629, -0.9996, 0.003692])] * 3)])
me_mesh_001 = bpy.data.meshes.new('Mesh.001')
me_mesh_001.from_pydata([(-875.0, -20.0, 500.0), (-875.0, 230.0, 250.0), (125.0, -20.0, 500.0), (-855.0, 230.0, 50.0), (105.0, 230.0, 250.0), (105.0, 230.0, 50.0), (125.0, 230.0, 50.0), (125.0, 0.0, 250.0), (125.0, -20.0, 0.0), (-875.0, 380.0, 500.0), (-875.0, -20.0, 0.0), (-855.0, 360.0, 480.0), (105.0, 360.0, 480.0), (-875.0, 0.0, 250.0), (-855.0, 0.0, 50.0), (-875.0, 0.0, 50.0), (105.0, 360.0, 0.0), (125.0, 230.0, 250.0), (-855.0, 0.0, 0.0), (-855.0, 230.0, 250.0), (-855.0, 0.0, 480.0), (-855.0, 0.0, 250.0), (125.0, 380.0, 0.0), (-855.0, 360.0, 0.0), (105.0, 0.0, 0.0), (125.0, 380.0, 500.0), (125.0, 0.0, 50.0), (-875.0, 230.0, 50.0), (105.0, 0.0, 480.0), (105.0, 0.0, 250.0), (-875.0, 380.0, 0.0), (105.0, 0.0, 50.0)], [], [(5, 6, 17), (6, 26, 8), (17, 25, 2), (7, 2, 8), (22, 8, 24), (19, 11, 20), (4, 12, 16), (1, 9, 30), (18, 23, 3), (8, 10, 18), (27, 30, 10), (3, 27, 15), (19, 21, 13), (8, 2, 0), (25, 22, 30), (23, 30, 22), (19, 1, 27), (14, 31, 24), (21, 29, 31), (28, 29, 21), (26, 31, 29), (13, 21, 14), (6, 5, 31), (0, 2, 25), (5, 16, 24), (22, 25, 17), (10, 0, 13), (11, 23, 16), (20, 11, 12), (4, 17, 7), (23, 11, 19), (28, 12, 4), (10, 30, 23), (0, 9, 1), (4, 5, 17), (22, 6, 8), (7, 17, 2), (26, 7, 8), (16, 22, 24), (21, 19, 20), (5, 4, 16), (27, 1, 30), (14, 18, 3), (24, 8, 18), (15, 27, 10), (14, 3, 15), (1, 19, 13), (10, 8, 0), (9, 25, 30), (16, 23, 22), (3, 19, 27), (18, 14, 24), (14, 21, 31), (20, 28, 21), (7, 26, 29), (15, 13, 14), (26, 6, 31), (9, 0, 25), (31, 5, 24), (6, 22, 17), (15, 10, 13), (12, 11, 16), (28, 20, 12), (29, 4, 7), (3, 23, 19), (29, 28, 4), (18, 10, 23), (13, 0, 1)])
me_mesh_001.polygons.foreach_set('use_smooth', [True] * 68)
_k = set([(0, 2), (0, 9), (0, 10), (1, 13), (1, 19), (1, 27), (2, 8), (2, 25), (3, 14), (3, 19), (3, 27), (4, 5), (4, 17), (4, 29), (5, 6), (5, 31), (6, 17), (6, 26), (7, 17), (7, 26), (7, 29), (8, 10), (8, 22), (9, 25), (9, 30), (10, 30), (11, 12), (11, 20), (11, 23), (12, 16), (12, 28), (13, 15), (13, 21), (14, 15), (14, 18), (15, 27), (16, 23), (16, 24), (18, 23), (18, 24), (19, 21), (20, 21), (20, 28), (22, 25), (22, 30), (24, 31), (26, 31), (28, 29)])
me_mesh_001.attributes.new('sharp_edge', 'BOOLEAN', 'EDGE').data.foreach_set('value', [ (min(e.vertices), max(e.vertices)) in _k for e in me_mesh_001.edges])
_uv = me_mesh_001.uv_layers.new(name='UVW')
_uv.uv.foreach_set('vector', [0.8448, 0.3566, 0.853, 0.3566, 0.853, 0.4387, 0.6193, 0.2746, 0.6193, 0.1802, 0.6398, 0.1719, 0.5372, 0.2746, 0.4346, 0.3361, 0.4346, 0.1719, 0.5372, 0.1802, 0.4346, 0.1719, 0.6398, 0.1719, 0.4346, 0.7296, 0.4346, 0.5654, 0.4428, 0.5736, 0.1025, 0.1025, 0.008062, 0.1558, 0.008062, 0.008062, 0.3241, 0.1025, 0.4185, 0.1558, 0.2215, 0.1558, 0.7586, 0.2746, 0.8612, 0.3361, 0.656, 0.3361, 0.2051, 0.008062, 0.2051, 0.1558, 0.1846, 0.1025, 0.4346, 0.5654, 0.8451, 0.5654, 0.8369, 0.5736, 0.6765, 0.2746, 0.656, 0.3361, 0.656, 0.1719, 0.853, 0.5493, 0.8448, 0.5493, 0.8448, 0.4549, 0.8691, 0.9919, 0.8691, 0.8975, 0.8773, 0.8975, 0.4185, 0.5654, 0.4185, 0.7706, 0.008062, 0.7706, 0.4185, 0.7867, 0.4185, 0.9919, 0.008062, 0.9919, 0.8369, 0.7213, 0.8451, 0.7296, 0.4346, 0.7296, 0.8773, 0.8814, 0.8691, 0.8814, 0.8691, 0.7993, 0.01627, 0.5287, 0.4103, 0.5287, 0.4103, 0.5493, 0.01627, 0.4466, 0.4103, 0.4466, 0.4103, 0.5287, 0.4103, 0.3522, 0.4103, 0.4466, 0.01627, 0.4466, 0.4185, 0.5287, 0.4103, 0.5287, 0.4103, 0.4466, 0.008062, 0.4466, 0.01627, 0.4466, 0.01627, 0.5287, 0.853, 0.8814, 0.8448, 0.8814, 0.8448, 0.787, 0.008062, 0.1719, 0.4185, 0.1719, 0.4185, 0.3361, 0.242, 0.1025, 0.2215, 0.1558, 0.2215, 0.008062, 0.6398, 0.3361, 0.4346, 0.3361, 0.5372, 0.2746, 0.656, 0.1719, 0.8612, 0.1719, 0.7586, 0.1802, 0.4346, 0.9919, 0.4346, 0.7949, 0.8286, 0.7949, 0.8286, 0.4015, 0.8286, 0.5493, 0.4346, 0.5493, 0.853, 0.9919, 0.8448, 0.9919, 0.8448, 0.8975, 0.2051, 0.1558, 0.008062, 0.1558, 0.1025, 0.1025, 0.4185, 0.008062, 0.4185, 0.1558, 0.3241, 0.1025, 0.8451, 0.5654, 0.8451, 0.7296, 0.8369, 0.7213, 0.8612, 0.1719, 0.8612, 0.3361, 0.7586, 0.2746, 0.8448, 0.4387, 0.8448, 0.3566, 0.853, 0.4387, 0.6398, 0.3361, 0.6193, 0.2746, 0.6398, 0.1719, 0.5372, 0.1802, 0.5372, 0.2746, 0.4346, 0.1719, 0.6193, 0.1802, 0.5372, 0.1802, 0.6398, 0.1719, 0.4428, 0.7213, 0.4346, 0.7296, 0.4428, 0.5736, 0.1025, 0.008062, 0.1025, 0.1025, 0.008062, 0.008062, 0.242, 0.1025, 0.3241, 0.1025, 0.2215, 0.1558, 0.6765, 0.2746, 0.7586, 0.2746, 0.656, 0.3361, 0.1846, 0.008062, 0.2051, 0.008062, 0.1846, 0.1025, 0.4428, 0.5736, 0.4346, 0.5654, 0.8369, 0.5736, 0.6765, 0.1802, 0.6765, 0.2746, 0.656, 0.1719, 0.853, 0.4549, 0.853, 0.5493, 0.8448, 0.4549, 0.8773, 0.9919, 0.8691, 0.9919, 0.8773, 0.8975, 0.008062, 0.5654, 0.4185, 0.5654, 0.008062, 0.7706, 0.008062, 0.7867, 0.4185, 0.7867, 0.008062, 0.9919, 0.4428, 0.7213, 0.8369, 0.7213, 0.4346, 0.7296, 0.8773, 0.7993, 0.8773, 0.8814, 0.8691, 0.7993, 0.01627, 0.5493, 0.01627, 0.5287, 0.4103, 0.5493, 0.01627, 0.5287, 0.01627, 0.4466, 0.4103, 0.5287, 0.01627, 0.3522, 0.4103, 0.3522, 0.01627, 0.4466, 0.4185, 0.4466, 0.4185, 0.5287, 0.4103, 0.4466, 0.008062, 0.5287, 0.008062, 0.4466, 0.01627, 0.5287, 0.853, 0.787, 0.853, 0.8814, 0.8448, 0.787, 0.008062, 0.3361, 0.008062, 0.1719, 0.4185, 0.3361, 0.242, 0.008062, 0.242, 0.1025, 0.2215, 0.008062, 0.6193, 0.2746, 0.6398, 0.3361, 0.5372, 0.2746, 0.6765, 0.1802, 0.656, 0.1719, 0.7586, 0.1802, 0.8286, 0.9919, 0.4346, 0.9919, 0.8286, 0.7949, 0.4346, 0.4015, 0.8286, 0.4015, 0.4346, 0.5493, 0.853, 0.8975, 0.853, 0.9919, 0.8448, 0.8975, 0.1846, 0.1025, 0.2051, 0.1558, 0.1025, 0.1025, 0.3241, 0.008062, 0.4185, 0.008062, 0.3241, 0.1025, 0.8369, 0.5736, 0.8451, 0.5654, 0.8369, 0.7213, 0.7586, 0.1802, 0.8612, 0.1719, 0.7586, 0.2746])
me_mesh_001.materials.append(mat_matroom_all_standard_sz4)
me_mesh_001.use_remesh_fix_poles = True
me_mesh_001.use_remesh_preserve_attributes = False
me_mesh_001.use_mirror_vertex_groups = False
me_mesh_001.update()
me_mesh_001.normals_split_custom_set([tuple(v) for v in zip(*[iter([0.0, -1.0, 0.0, 0.0, -1.0, 0.0, 0.0, -1.0, 0.0, 1.0, 0.0, 0.0, 1.0, 0.0, 0.0, 1.0, 0.0, 0.0, 1.0, 0.0, 0.0, 1.0, 0.0, 0.0, 1.0, 0.0, 0.0, 1.0, 0.0, 0.0, 1.0, 0.0, 0.0, 1.0, 0.0, 0.0, 0.0, 0.0, -1.0, 0.0, 0.0, -1.0, 0.0, 0.0, -1.0, 1.0, 0.0, 0.0, 1.0, 0.0, 0.0, 1.0, 0.0, 0.0, -1.0, 0.0, 0.0, -1.0, 0.0, 0.0, -1.0, 0.0, 0.0, -1.0, 0.0, 0.0, -1.0, 0.0, 0.0, -1.0, 0.0, 0.0, 1.0, 0.0, 0.0, 1.0, 0.0, 0.0, 1.0, 0.0, 0.0, 0.0, 0.0, -1.0, 0.0, 0.0, -1.0, 0.0, 0.0, -1.0, -1.0, 0.0, 0.0, -1.0, 0.0, 0.0, -1.0, 0.0, 0.0, 0.0, 0.0, 1.0, 0.0, 0.0, 1.0, 0.0, 0.0, 1.0, 0.0, 0.0, -1.0, 0.0, 0.0, -1.0, 0.0, 0.0, -1.0, 0.0, -1.0, 0.0, 0.0, -1.0, 0.0, 0.0, -1.0, 0.0, 0.0, 1.0, 0.0, 0.0, 1.0, 0.0, 0.0, 1.0, 0.0, 0.0, 0.0, -1.0, 0.0, 0.0, -1.0, 0.0, 0.0, -1.0, 0.0, -1.0, 0.0, 0.0, -1.0, 0.0, 0.0, -1.0, 0.0, 0.0, 1.0, 0.0, 0.0, 1.0, 0.0, 0.0, 1.0, 0.0, 0.0, 1.0, 0.0, 0.0, 1.0, 0.0, 0.0, 1.0, 0.0, 0.0, 1.0, 0.0, 0.0, 1.0, 0.0, 0.0, 1.0, 0.0, 0.0, 1.0, 0.0, 0.0, 1.0, 0.0, 0.0, 1.0, 0.0, 0.0, 1.0, 0.0, 0.0, 1.0, 0.0, 0.0, 1.0, 0.0, 0.0, 0.0, 1.0, 0.0, 0.0, 1.0, 0.0, 0.0, 1.0, 0.0, 0.0, 1.0, 0.0, 0.0, 1.0, 0.0, 0.0, 1.0, -1.0, 0.0, 0.0, -1.0, 0.0, 0.0, -1.0, 0.0, 0.0, 1.0, 0.0, 0.0, 1.0, 0.0, 0.0, 1.0, 0.0, 0.0, -1.0, 0.0, 0.0, -1.0, 0.0, 0.0, -1.0, 0.0, 0.0, 0.0, -1.0, 0.0, 0.0, -1.0, 0.0, 0.0, -1.0, 0.0, 0.0, 0.0, -1.0, 0.0, 0.0, -1.0, 0.0, 0.0, -1.0, 0.0, 0.0, -1.0, 0.0, 0.0, -1.0, 0.0, 0.0, -1.0, 1.0, 0.0, 0.0, 1.0, 0.0, 0.0, 1.0, 0.0, 0.0, -1.0, 0.0, 0.0, -1.0, 0.0, 0.0, -1.0, 0.0, 0.0, 0.0, 0.0, -1.0, 0.0, 0.0, -1.0, 0.0, 0.0, -1.0, -1.0, 0.0, 0.0, -1.0, 0.0, 0.0, -1.0, 0.0, 0.0, 0.0, -1.0, 0.0, 0.0, -1.0, 0.0, 0.0, -1.0, 0.0, 1.0, 0.0, 0.0, 1.0, 0.0, 0.0, 1.0, 0.0, 0.0, 1.0, 0.0, 0.0, 1.0, 0.0, 0.0, 1.0, 0.0, 0.0, 1.0, 0.0, 0.0, 1.0, 0.0, 0.0, 1.0, 0.0, 0.0, 0.0, 0.0, -1.0, 0.0, 0.0, -1.0, 0.0, 0.0, -1.0, 1.0, 0.0, 0.0, 1.0, 0.0, 0.0, 1.0, 0.0, 0.0, -1.0, 0.0, 0.0, -1.0, 0.0, 0.0, -1.0, 0.0, 0.0, -1.0, 0.0, 0.0, -1.0, 0.0, 0.0, -1.0, 0.0, 0.0, 1.0, 0.0, 0.0, 1.0, 0.0, 0.0, 1.0, 0.0, 0.0, 0.0, 0.0, -1.0, 0.0, 0.0, -1.0, 0.0, 0.0, -1.0, -1.0, 0.0, 0.0, -1.0, 0.0, 0.0, -1.0, 0.0, 0.0, 0.0, 0.0, 1.0, 0.0, 0.0, 1.0, 0.0, 0.0, 1.0, 0.0, 0.0, -1.0, 0.0, 0.0, -1.0, 0.0, 0.0, -1.0, 0.0, -1.0, 0.0, 0.0, -1.0, 0.0, 0.0, -1.0, 0.0, 0.0, 1.0, 0.0, 0.0, 1.0, 0.0, 0.0, 1.0, 0.0, 0.0, 0.0, -1.0, 0.0, 0.0, -1.0, 0.0, 0.0, -1.0, 0.0, -1.0, 0.0, 0.0, -1.0, 0.0, 0.0, -1.0, 0.0, 0.0, 1.0, 0.0, 0.0, 1.0, 0.0, 0.0, 1.0, 0.0, 0.0, 1.0, 0.0, 0.0, 1.0, 0.0, 0.0, 1.0, 0.0, 0.0, 1.0, 0.0, 0.0, 1.0, 0.0, 0.0, 1.0, 0.0, 0.0, 1.0, 0.0, 0.0, 1.0, 0.0, 0.0, 1.0, 0.0, 0.0, 1.0, 0.0, 0.0, 1.0, 0.0, 0.0, 1.0, 0.0, 0.0, 0.0, 1.0, 0.0, 0.0, 1.0, 0.0, 0.0, 1.0, 0.0, 0.0, 1.0, 0.0, 0.0, 1.0, 0.0, 0.0, 1.0, -1.0, 0.0, 0.0, -1.0, 0.0, 0.0, -1.0, 0.0, 0.0, 1.0, 0.0, 0.0, 1.0, 0.0, 0.0, 1.0, 0.0, 0.0, -1.0, 0.0, 0.0, -1.0, 0.0, 0.0, -1.0, 0.0, 0.0, 0.0, -1.0, 0.0, 0.0, -1.0, 0.0, 0.0, -1.0, 0.0, 0.0, 0.0, -1.0, 0.0, 0.0, -1.0, 0.0, 0.0, -1.0, 0.0, 0.0, -1.0, 0.0, 0.0, -1.0, 0.0, 0.0, -1.0, 1.0, 0.0, 0.0, 1.0, 0.0, 0.0, 1.0, 0.0, 0.0, -1.0, 0.0, 0.0, -1.0, 0.0, 0.0, -1.0, 0.0, 0.0, 0.0, 0.0, -1.0, 0.0, 0.0, -1.0, 0.0, 0.0, -1.0, -1.0, 0.0, 0.0, -1.0, 0.0, 0.0, -1.0, 0.0, 0.0])] * 3)])

# ---- objects
ob_object = bpy.data.objects.new('Object', me_mesh)
ob_slotpos1 = bpy.data.objects.new('SlotPos1', None)
ob_slotpos2 = bpy.data.objects.new('SlotPos2', None)
ob_slotpos3 = bpy.data.objects.new('SlotPos3', None)
ob_slotpos4 = bpy.data.objects.new('SlotPos4', None)
ob_textpos = bpy.data.objects.new('TextPos', None)
ob_roomsz4 = bpy.data.objects.new('RoomSz4', me_mesh_001)

# ---- transforms, parenting, visibility, modifiers, constraints
ob_object.location = (0.0, 0.0, 0.0)
ob_object.rotation_euler = (1.571, -0.0, 0.0)
ob_object.scale = (0.01, 0.01, 0.01)
ob_object.color = (0.8, 0.8, 0.8, 1.0)
ob_object.lineart.crease_threshold = 0.0
ob_slotpos1.parent = ob_roomsz4
ob_slotpos1.location = (0.0, 0.0, 350.0)
ob_slotpos1.rotation_euler = (-8.742e-08, -3.142, -8.742e-08)
ob_slotpos1.color = (0.8, 0.8, 0.8, 1.0)
ob_slotpos1.lineart.crease_threshold = 0.0
ob_slotpos2.parent = ob_roomsz4
ob_slotpos2.location = (-250.0, 0.0, 350.0)
ob_slotpos2.rotation_euler = (-8.742e-08, -3.142, -8.742e-08)
ob_slotpos2.color = (0.8, 0.8, 0.8, 1.0)
ob_slotpos2.lineart.crease_threshold = 0.0
ob_slotpos3.parent = ob_roomsz4
ob_slotpos3.location = (-500.0, 0.0, 350.0)
ob_slotpos3.rotation_euler = (-8.742e-08, -3.142, -8.742e-08)
ob_slotpos3.color = (0.8, 0.8, 0.8, 1.0)
ob_slotpos3.lineart.crease_threshold = 0.0
ob_slotpos4.parent = ob_roomsz4
ob_slotpos4.location = (-750.0, 0.0, 350.0)
ob_slotpos4.rotation_euler = (-8.742e-08, -3.142, -8.742e-08)
ob_slotpos4.color = (0.8, 0.8, 0.8, 1.0)
ob_slotpos4.lineart.crease_threshold = 0.0
ob_textpos.parent = ob_roomsz4
ob_textpos.location = (-375.0, 230.0, 470.0)
ob_textpos.rotation_euler = (-8.742e-08, -3.142, -8.742e-08)
ob_textpos.color = (0.8, 0.8, 0.8, 1.0)
ob_textpos.lineart.crease_threshold = 0.0
ob_roomsz4.location = (0.0, 0.0, 0.0)
ob_roomsz4.rotation_euler = (1.571, -0.0, 0.0)
ob_roomsz4.scale = (0.01, 0.01, 0.01)
ob_roomsz4.color = (0.8, 0.8, 0.8, 1.0)
ob_roomsz4.lineart.crease_threshold = 0.0

# ---- collection membership
col_collection.objects.link(ob_object)
col_collection.objects.link(ob_slotpos1)
col_collection.objects.link(ob_slotpos2)
col_collection.objects.link(ob_slotpos3)
col_collection.objects.link(ob_slotpos4)
col_collection.objects.link(ob_textpos)
col_collection.objects.link(ob_roomsz4)

# ---- scene / render settings (as saved in the file)
scene.frame_start = 1; scene.frame_end = 250; scene.frame_set(1)
scene.render.engine = 'BLENDER_EEVEE_NEXT'
scene.cycles.use_denoising = False
scene.cycles.samples = 128
scene.cycles.sampling_pattern = 'TABULATED_SOBOL'
scene.cycles.use_adaptive_sampling = False
scene.cycles.use_light_tree = False
scene.view_settings.view_transform = 'Filmic'
bpy.context.view_layer.update()

# ---- added for rendering (the .blend has no active camera and no usable light): camera, sun
cam_auto = bpy.data.cameras.new('AutoCamera')
cam_auto.lens = 50.0
cam_auto.sensor_width = 36.0
cam_auto.clip_end = 1000.0
ob_auto_camera = bpy.data.objects.new('AutoCamera', cam_auto)
scene.collection.objects.link(ob_auto_camera)
ob_auto_camera.location = (7.23643, -15.6837, 10.5891)
ob_auto_camera.rotation_euler = (1.09748, -7.21219e-08, 0.694738)
scene.camera = ob_auto_camera
light_auto_sun = bpy.data.lights.new('AutoSun', 'SUN')
light_auto_sun.energy = 3.0
light_auto_sun.angle = 0.0523599
ob_auto_sun = bpy.data.objects.new('AutoSun', light_auto_sun)
scene.collection.objects.link(ob_auto_sun)
ob_auto_sun.rotation_euler = (0.872665, 0.174533, 0.523599)
bpy.context.view_layer.update()
